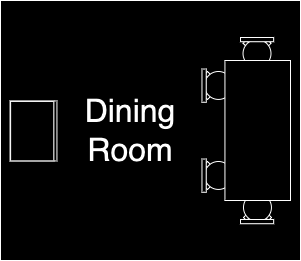

The diagram above was exported from draw.io. Its source (the exported page's mxGraphModel, read from the mxfile embedded in the PNG):
<mxGraphModel dx="1434" dy="795" grid="1" gridSize="10" guides="1" tooltips="1" connect="1" arrows="1" fold="1" page="1" pageScale="1" pageWidth="827" pageHeight="1169" math="0" shadow="0">
  <root>
    <mxCell id="0" />
    <mxCell id="1" parent="0" />
    <mxCell id="2" value="" style="rounded=0;whiteSpace=wrap;html=1;" vertex="1" parent="1">
      <mxGeometry x="390" y="300" width="300" height="260" as="geometry" />
    </mxCell>
    <mxCell id="3" value="&lt;font style=&quot;font-size: 32px;&quot;&gt;Dining Room&lt;/font&gt;" style="text;html=1;align=center;verticalAlign=middle;whiteSpace=wrap;rounded=0;" vertex="1" parent="1">
      <mxGeometry x="490" y="415" width="60" height="30" as="geometry" />
    </mxCell>
    <mxCell id="4" value="" style="group" vertex="1" connectable="0" parent="1">
      <mxGeometry x="630" y="337" width="33.17" height="30" as="geometry" />
    </mxCell>
    <mxCell id="5" value="" style="shape=hexagon;perimeter=hexagonPerimeter2;whiteSpace=wrap;html=1;fixedSize=1;" vertex="1" parent="4">
      <mxGeometry x="2.545043636363653" y="23.064" width="6.030909090909091" height="6" as="geometry" />
    </mxCell>
    <mxCell id="6" value="" style="shape=hexagon;perimeter=hexagonPerimeter2;whiteSpace=wrap;html=1;fixedSize=1;size=10;" vertex="1" parent="4">
      <mxGeometry x="24.594047272727256" y="23.064" width="6.030909090909091" height="6" as="geometry" />
    </mxCell>
    <mxCell id="7" value="" style="shape=hexagon;perimeter=hexagonPerimeter2;whiteSpace=wrap;html=1;fixedSize=1;size=10;" vertex="1" parent="4">
      <mxGeometry x="24.594047272727256" y="2.663999999999999" width="6.030909090909091" height="6" as="geometry" />
    </mxCell>
    <mxCell id="8" value="" style="shape=hexagon;perimeter=hexagonPerimeter2;whiteSpace=wrap;html=1;fixedSize=1;" vertex="1" parent="4">
      <mxGeometry x="2.545043636363653" y="2.663999999999999" width="6.030909090909091" height="6" as="geometry" />
    </mxCell>
    <mxCell id="9" value="" style="ellipse;whiteSpace=wrap;html=1;aspect=fixed;" vertex="1" parent="4">
      <mxGeometry x="2.545043636363653" y="2.0639999999999987" width="27.936000000000003" height="27.936000000000003" as="geometry" />
    </mxCell>
    <mxCell id="10" value="" style="rounded=0;whiteSpace=wrap;html=1;" vertex="1" parent="4">
      <mxGeometry width="33.17" height="4.236" as="geometry" />
    </mxCell>
    <mxCell id="11" value="" style="group;rotation=-180;" vertex="1" connectable="0" parent="1">
      <mxGeometry x="630" y="493" width="33.17" height="30" as="geometry" />
    </mxCell>
    <mxCell id="12" value="" style="shape=hexagon;perimeter=hexagonPerimeter2;whiteSpace=wrap;html=1;fixedSize=1;rotation=-180;" vertex="1" parent="11">
      <mxGeometry x="25" y="1" width="6.030909090909091" height="6" as="geometry" />
    </mxCell>
    <mxCell id="13" value="" style="shape=hexagon;perimeter=hexagonPerimeter2;whiteSpace=wrap;html=1;fixedSize=1;size=10;rotation=-180;" vertex="1" parent="11">
      <mxGeometry x="3" y="1" width="6.030909090909091" height="6" as="geometry" />
    </mxCell>
    <mxCell id="14" value="" style="shape=hexagon;perimeter=hexagonPerimeter2;whiteSpace=wrap;html=1;fixedSize=1;size=10;rotation=-180;" vertex="1" parent="11">
      <mxGeometry x="3" y="21" width="6.030909090909091" height="6" as="geometry" />
    </mxCell>
    <mxCell id="15" value="" style="shape=hexagon;perimeter=hexagonPerimeter2;whiteSpace=wrap;html=1;fixedSize=1;rotation=-180;" vertex="1" parent="11">
      <mxGeometry x="25" y="21" width="6.030909090909091" height="6" as="geometry" />
    </mxCell>
    <mxCell id="16" value="" style="ellipse;whiteSpace=wrap;html=1;aspect=fixed;rotation=-180;" vertex="1" parent="11">
      <mxGeometry x="3" width="27.936000000000003" height="27.936000000000003" as="geometry" />
    </mxCell>
    <mxCell id="17" value="" style="rounded=0;whiteSpace=wrap;html=1;rotation=-180;" vertex="1" parent="11">
      <mxGeometry y="26" width="33.17" height="4.236" as="geometry" />
    </mxCell>
    <mxCell id="18" value="" style="group;rotation=-90;" vertex="1" connectable="0" parent="1">
      <mxGeometry x="590" y="370" width="33.17" height="30" as="geometry" />
    </mxCell>
    <mxCell id="19" value="" style="shape=hexagon;perimeter=hexagonPerimeter2;whiteSpace=wrap;html=1;fixedSize=1;rotation=-90;" vertex="1" parent="18">
      <mxGeometry x="25" y="23" width="6.030909090909091" height="6" as="geometry" />
    </mxCell>
    <mxCell id="20" value="" style="shape=hexagon;perimeter=hexagonPerimeter2;whiteSpace=wrap;html=1;fixedSize=1;size=10;rotation=-90;" vertex="1" parent="18">
      <mxGeometry x="25" y="1" width="6.030909090909091" height="6" as="geometry" />
    </mxCell>
    <mxCell id="21" value="" style="shape=hexagon;perimeter=hexagonPerimeter2;whiteSpace=wrap;html=1;fixedSize=1;size=10;rotation=-90;" vertex="1" parent="18">
      <mxGeometry x="4" y="1" width="6.030909090909091" height="6" as="geometry" />
    </mxCell>
    <mxCell id="22" value="" style="shape=hexagon;perimeter=hexagonPerimeter2;whiteSpace=wrap;html=1;fixedSize=1;rotation=-90;" vertex="1" parent="18">
      <mxGeometry x="4" y="23" width="6.030909090909091" height="6" as="geometry" />
    </mxCell>
    <mxCell id="23" value="" style="ellipse;whiteSpace=wrap;html=1;aspect=fixed;rotation=-90;" vertex="1" parent="18">
      <mxGeometry x="4" y="1" width="27.936000000000003" height="27.936000000000003" as="geometry" />
    </mxCell>
    <mxCell id="24" value="" style="rounded=0;whiteSpace=wrap;html=1;rotation=-90;" vertex="1" parent="18">
      <mxGeometry x="-13" y="13" width="33.17" height="4.236" as="geometry" />
    </mxCell>
    <mxCell id="25" value="" style="group;fontStyle=1;rotation=-90;" vertex="1" connectable="0" parent="1">
      <mxGeometry x="590" y="460" width="33.17" height="30" as="geometry" />
    </mxCell>
    <mxCell id="26" value="" style="shape=hexagon;perimeter=hexagonPerimeter2;whiteSpace=wrap;html=1;fixedSize=1;rotation=-90;" vertex="1" parent="25">
      <mxGeometry x="25" y="23" width="6.030909090909091" height="6" as="geometry" />
    </mxCell>
    <mxCell id="27" value="" style="shape=hexagon;perimeter=hexagonPerimeter2;whiteSpace=wrap;html=1;fixedSize=1;size=10;rotation=-90;" vertex="1" parent="25">
      <mxGeometry x="25" y="1" width="6.030909090909091" height="6" as="geometry" />
    </mxCell>
    <mxCell id="28" value="" style="shape=hexagon;perimeter=hexagonPerimeter2;whiteSpace=wrap;html=1;fixedSize=1;size=10;rotation=-90;" vertex="1" parent="25">
      <mxGeometry x="4" y="1" width="6.030909090909091" height="6" as="geometry" />
    </mxCell>
    <mxCell id="29" value="" style="shape=hexagon;perimeter=hexagonPerimeter2;whiteSpace=wrap;html=1;fixedSize=1;rotation=-90;" vertex="1" parent="25">
      <mxGeometry x="4" y="23" width="6.030909090909091" height="6" as="geometry" />
    </mxCell>
    <mxCell id="30" value="" style="ellipse;whiteSpace=wrap;html=1;aspect=fixed;rotation=-90;" vertex="1" parent="25">
      <mxGeometry x="4" y="1" width="27.936000000000003" height="27.936000000000003" as="geometry" />
    </mxCell>
    <mxCell id="31" value="" style="rounded=0;whiteSpace=wrap;html=1;rotation=-90;" vertex="1" parent="25">
      <mxGeometry x="-13" y="13" width="33.17" height="4.236" as="geometry" />
    </mxCell>
    <mxCell id="32" value="" style="rounded=0;whiteSpace=wrap;html=1;rotation=90;" vertex="1" parent="1">
      <mxGeometry x="577.22" y="397.22" width="140" height="65.56" as="geometry" />
    </mxCell>
    <mxCell id="33" value="" style="group;rotation=-180;" vertex="1" connectable="0" parent="1">
      <mxGeometry x="400" y="400" width="46.879999999999995" height="60" as="geometry" />
    </mxCell>
    <mxCell id="34" value="" style="rounded=0;whiteSpace=wrap;html=1;rotation=-90;" vertex="1" parent="33">
      <mxGeometry x="-7" y="7" width="60" height="46.88" as="geometry" />
    </mxCell>
    <mxCell id="35" value="" style="rounded=0;whiteSpace=wrap;html=1;rotation=-90;" vertex="1" parent="33">
      <mxGeometry x="-8" y="9" width="59.5" height="43.25" as="geometry" />
    </mxCell>
  </root>
</mxGraphModel>